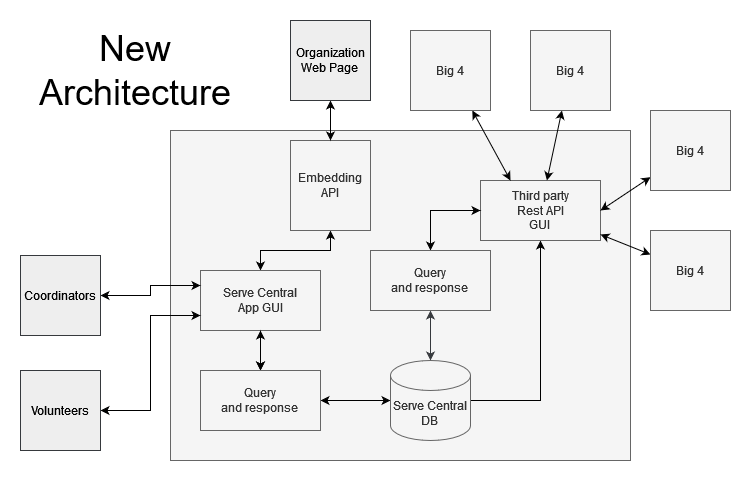

The diagram above was exported from draw.io. Its source (the exported page's mxGraphModel, read from the mxfile embedded in the PNG):
<mxGraphModel dx="1434" dy="746" grid="1" gridSize="10" guides="1" tooltips="1" connect="1" arrows="1" fold="1" page="1" pageScale="1" pageWidth="850" pageHeight="1100" background="#FFFFFF" math="0" shadow="0">
  <root>
    <mxCell id="0" />
    <mxCell id="1" parent="0" />
    <mxCell id="WJpMbFMXTqofmEZeTf_q-2" value="" style="rounded=0;whiteSpace=wrap;html=1;fillColor=#f5f5f5;fontColor=#333333;strokeColor=#666666;" vertex="1" parent="1">
      <mxGeometry x="200" y="150" width="460" height="330" as="geometry" />
    </mxCell>
    <mxCell id="WJpMbFMXTqofmEZeTf_q-6" value="" style="edgeStyle=orthogonalEdgeStyle;rounded=0;orthogonalLoop=1;jettySize=auto;html=1;" edge="1" parent="1" source="WJpMbFMXTqofmEZeTf_q-3" target="WJpMbFMXTqofmEZeTf_q-4">
      <mxGeometry relative="1" as="geometry" />
    </mxCell>
    <mxCell id="WJpMbFMXTqofmEZeTf_q-7" value="" style="edgeStyle=orthogonalEdgeStyle;rounded=0;orthogonalLoop=1;jettySize=auto;html=1;exitX=0.5;exitY=0;exitDx=0;exitDy=0;exitPerimeter=0;entryX=0.5;entryY=1;entryDx=0;entryDy=0;fillColor=#f9f7ed;strokeColor=#36393d;startArrow=classic;startFill=1;" edge="1" parent="1" source="WJpMbFMXTqofmEZeTf_q-3" target="WJpMbFMXTqofmEZeTf_q-27">
      <mxGeometry relative="1" as="geometry" />
    </mxCell>
    <mxCell id="WJpMbFMXTqofmEZeTf_q-14" style="edgeStyle=none;rounded=0;orthogonalLoop=1;jettySize=auto;html=1;strokeColor=#000000;entryX=1;entryY=0.5;entryDx=0;entryDy=0;startArrow=classic;startFill=1;" edge="1" parent="1" source="WJpMbFMXTqofmEZeTf_q-3" target="WJpMbFMXTqofmEZeTf_q-9">
      <mxGeometry relative="1" as="geometry" />
    </mxCell>
    <mxCell id="WJpMbFMXTqofmEZeTf_q-3" value="&lt;div&gt;Serve Central&lt;/div&gt;&lt;div&gt;DB&lt;br&gt;&lt;/div&gt;" style="shape=cylinder3;whiteSpace=wrap;html=1;boundedLbl=1;backgroundOutline=1;size=15;fillColor=#f5f5f5;fontColor=#333333;strokeColor=#666666;" vertex="1" parent="1">
      <mxGeometry x="420" y="380" width="80" height="80" as="geometry" />
    </mxCell>
    <mxCell id="WJpMbFMXTqofmEZeTf_q-4" value="&lt;div&gt;Third party&lt;/div&gt;&lt;div&gt;Rest API&lt;/div&gt;&lt;div&gt;GUI&lt;br&gt;&lt;/div&gt;" style="rounded=0;whiteSpace=wrap;html=1;fillColor=#f5f5f5;fontColor=#333333;strokeColor=#666666;" vertex="1" parent="1">
      <mxGeometry x="510" y="200" width="120" height="60" as="geometry" />
    </mxCell>
    <mxCell id="WJpMbFMXTqofmEZeTf_q-10" style="edgeStyle=orthogonalEdgeStyle;rounded=0;orthogonalLoop=1;jettySize=auto;html=1;" edge="1" parent="1" source="WJpMbFMXTqofmEZeTf_q-5" target="WJpMbFMXTqofmEZeTf_q-9">
      <mxGeometry relative="1" as="geometry" />
    </mxCell>
    <mxCell id="WJpMbFMXTqofmEZeTf_q-33" value="" style="edgeStyle=orthogonalEdgeStyle;rounded=0;orthogonalLoop=1;jettySize=auto;html=1;strokeColor=#000000;startArrow=classic;startFill=1;" edge="1" parent="1" source="WJpMbFMXTqofmEZeTf_q-5" target="WJpMbFMXTqofmEZeTf_q-26">
      <mxGeometry relative="1" as="geometry" />
    </mxCell>
    <mxCell id="WJpMbFMXTqofmEZeTf_q-5" value="&lt;div&gt;Serve Central&lt;/div&gt;&lt;div&gt;App GUI&lt;/div&gt;" style="rounded=0;whiteSpace=wrap;html=1;fillColor=#f5f5f5;fontColor=#333333;strokeColor=#666666;" vertex="1" parent="1">
      <mxGeometry x="230" y="290" width="120" height="60" as="geometry" />
    </mxCell>
    <mxCell id="WJpMbFMXTqofmEZeTf_q-32" value="" style="edgeStyle=orthogonalEdgeStyle;rounded=0;orthogonalLoop=1;jettySize=auto;html=1;strokeColor=#000000;startArrow=classic;startFill=1;" edge="1" parent="1" source="WJpMbFMXTqofmEZeTf_q-9" target="WJpMbFMXTqofmEZeTf_q-5">
      <mxGeometry relative="1" as="geometry" />
    </mxCell>
    <mxCell id="WJpMbFMXTqofmEZeTf_q-9" value="&lt;div&gt;Query&lt;/div&gt;&lt;div&gt;and response&lt;br&gt;&lt;/div&gt;" style="rounded=0;whiteSpace=wrap;html=1;fillColor=#f5f5f5;fontColor=#333333;strokeColor=#666666;" vertex="1" parent="1">
      <mxGeometry x="230" y="390" width="120" height="60" as="geometry" />
    </mxCell>
    <mxCell id="WJpMbFMXTqofmEZeTf_q-20" style="edgeStyle=none;rounded=0;orthogonalLoop=1;jettySize=auto;html=1;entryX=0.25;entryY=0;entryDx=0;entryDy=0;strokeColor=#000000;startArrow=classic;startFill=1;" edge="1" parent="1" source="WJpMbFMXTqofmEZeTf_q-18" target="WJpMbFMXTqofmEZeTf_q-4">
      <mxGeometry relative="1" as="geometry" />
    </mxCell>
    <mxCell id="WJpMbFMXTqofmEZeTf_q-18" value="Big 4" style="whiteSpace=wrap;html=1;aspect=fixed;fillColor=#f5f5f5;fontColor=#333333;strokeColor=#666666;" vertex="1" parent="1">
      <mxGeometry x="440" y="50" width="80" height="80" as="geometry" />
    </mxCell>
    <mxCell id="WJpMbFMXTqofmEZeTf_q-21" style="edgeStyle=none;rounded=0;orthogonalLoop=1;jettySize=auto;html=1;strokeColor=#000000;startArrow=classic;startFill=1;" edge="1" parent="1" source="WJpMbFMXTqofmEZeTf_q-19" target="WJpMbFMXTqofmEZeTf_q-4">
      <mxGeometry relative="1" as="geometry">
        <mxPoint x="560" y="260" as="targetPoint" />
      </mxGeometry>
    </mxCell>
    <mxCell id="WJpMbFMXTqofmEZeTf_q-19" value="Big 4" style="whiteSpace=wrap;html=1;aspect=fixed;fillColor=#f5f5f5;fontColor=#333333;strokeColor=#666666;" vertex="1" parent="1">
      <mxGeometry x="560" y="50" width="80" height="80" as="geometry" />
    </mxCell>
    <mxCell id="WJpMbFMXTqofmEZeTf_q-25" style="edgeStyle=none;rounded=0;orthogonalLoop=1;jettySize=auto;html=1;strokeColor=#000000;entryX=1;entryY=0.5;entryDx=0;entryDy=0;startArrow=classic;startFill=1;" edge="1" parent="1" source="WJpMbFMXTqofmEZeTf_q-22" target="WJpMbFMXTqofmEZeTf_q-4">
      <mxGeometry relative="1" as="geometry">
        <mxPoint x="620" y="290" as="targetPoint" />
      </mxGeometry>
    </mxCell>
    <mxCell id="WJpMbFMXTqofmEZeTf_q-22" value="Big 4" style="whiteSpace=wrap;html=1;aspect=fixed;fillColor=#f5f5f5;fontColor=#333333;strokeColor=#666666;" vertex="1" parent="1">
      <mxGeometry x="680" y="130" width="80" height="80" as="geometry" />
    </mxCell>
    <mxCell id="WJpMbFMXTqofmEZeTf_q-24" style="edgeStyle=none;rounded=0;orthogonalLoop=1;jettySize=auto;html=1;strokeColor=#000000;startArrow=classic;startFill=1;" edge="1" parent="1" source="WJpMbFMXTqofmEZeTf_q-23" target="WJpMbFMXTqofmEZeTf_q-4">
      <mxGeometry relative="1" as="geometry" />
    </mxCell>
    <mxCell id="WJpMbFMXTqofmEZeTf_q-23" value="Big 4" style="whiteSpace=wrap;html=1;aspect=fixed;fillColor=#f5f5f5;fontColor=#333333;strokeColor=#666666;" vertex="1" parent="1">
      <mxGeometry x="680" y="250" width="80" height="80" as="geometry" />
    </mxCell>
    <mxCell id="WJpMbFMXTqofmEZeTf_q-26" value="Embedding API" style="rounded=0;whiteSpace=wrap;html=1;fillColor=#f5f5f5;fontColor=#333333;strokeColor=#666666;" vertex="1" parent="1">
      <mxGeometry x="320" y="160" width="80" height="90" as="geometry" />
    </mxCell>
    <mxCell id="WJpMbFMXTqofmEZeTf_q-31" style="edgeStyle=orthogonalEdgeStyle;rounded=0;orthogonalLoop=1;jettySize=auto;html=1;entryX=0;entryY=0.5;entryDx=0;entryDy=0;strokeColor=#000000;startArrow=classic;startFill=1;" edge="1" parent="1" source="WJpMbFMXTqofmEZeTf_q-27" target="WJpMbFMXTqofmEZeTf_q-4">
      <mxGeometry relative="1" as="geometry" />
    </mxCell>
    <mxCell id="WJpMbFMXTqofmEZeTf_q-27" value="&lt;div&gt;Query&lt;/div&gt;&lt;div&gt;and response&lt;br&gt;&lt;/div&gt;" style="rounded=0;whiteSpace=wrap;html=1;fillColor=#f5f5f5;fontColor=#333333;strokeColor=#666666;" vertex="1" parent="1">
      <mxGeometry x="400" y="270" width="120" height="60" as="geometry" />
    </mxCell>
    <mxCell id="WJpMbFMXTqofmEZeTf_q-35" value="" style="edgeStyle=orthogonalEdgeStyle;rounded=0;orthogonalLoop=1;jettySize=auto;html=1;strokeColor=#000000;fontColor=#000000;startArrow=classic;startFill=1;" edge="1" parent="1" source="WJpMbFMXTqofmEZeTf_q-34" target="WJpMbFMXTqofmEZeTf_q-26">
      <mxGeometry relative="1" as="geometry" />
    </mxCell>
    <mxCell id="WJpMbFMXTqofmEZeTf_q-34" value="&lt;div&gt;&lt;font color=&quot;#000000&quot;&gt;Organization&lt;/font&gt;&lt;/div&gt;&lt;div&gt;&lt;font color=&quot;#000000&quot;&gt;Web Page&lt;br&gt;&lt;/font&gt;&lt;/div&gt;" style="whiteSpace=wrap;html=1;aspect=fixed;fillColor=#eeeeee;strokeColor=#36393d;" vertex="1" parent="1">
      <mxGeometry x="320" y="40" width="80" height="80" as="geometry" />
    </mxCell>
    <mxCell id="WJpMbFMXTqofmEZeTf_q-39" style="edgeStyle=orthogonalEdgeStyle;rounded=0;orthogonalLoop=1;jettySize=auto;html=1;entryX=0;entryY=0.25;entryDx=0;entryDy=0;strokeColor=#000000;fontColor=#000000;startArrow=classic;startFill=1;" edge="1" parent="1" source="WJpMbFMXTqofmEZeTf_q-37" target="WJpMbFMXTqofmEZeTf_q-5">
      <mxGeometry relative="1" as="geometry" />
    </mxCell>
    <mxCell id="WJpMbFMXTqofmEZeTf_q-37" value="&lt;font color=&quot;#000000&quot;&gt;Coordinators&lt;/font&gt;" style="whiteSpace=wrap;html=1;aspect=fixed;fillColor=#eeeeee;strokeColor=#36393d;" vertex="1" parent="1">
      <mxGeometry x="50" y="275" width="80" height="80" as="geometry" />
    </mxCell>
    <mxCell id="WJpMbFMXTqofmEZeTf_q-40" style="edgeStyle=orthogonalEdgeStyle;rounded=0;orthogonalLoop=1;jettySize=auto;html=1;entryX=0;entryY=0.75;entryDx=0;entryDy=0;strokeColor=#000000;fontColor=#000000;startArrow=classic;startFill=1;" edge="1" parent="1" source="WJpMbFMXTqofmEZeTf_q-38" target="WJpMbFMXTqofmEZeTf_q-5">
      <mxGeometry relative="1" as="geometry" />
    </mxCell>
    <mxCell id="WJpMbFMXTqofmEZeTf_q-38" value="&lt;font color=&quot;#000000&quot;&gt;Volunteers&lt;/font&gt;" style="whiteSpace=wrap;html=1;aspect=fixed;fillColor=#eeeeee;strokeColor=#36393d;" vertex="1" parent="1">
      <mxGeometry x="50" y="390" width="80" height="80" as="geometry" />
    </mxCell>
    <mxCell id="WJpMbFMXTqofmEZeTf_q-41" value="&lt;font style=&quot;font-size: 36px;&quot;&gt;New Architecture&lt;/font&gt;" style="text;html=1;strokeColor=none;fillColor=none;align=center;verticalAlign=middle;whiteSpace=wrap;rounded=0;fontColor=#000000;" vertex="1" parent="1">
      <mxGeometry x="70" y="75" width="190" height="30" as="geometry" />
    </mxCell>
  </root>
</mxGraphModel>